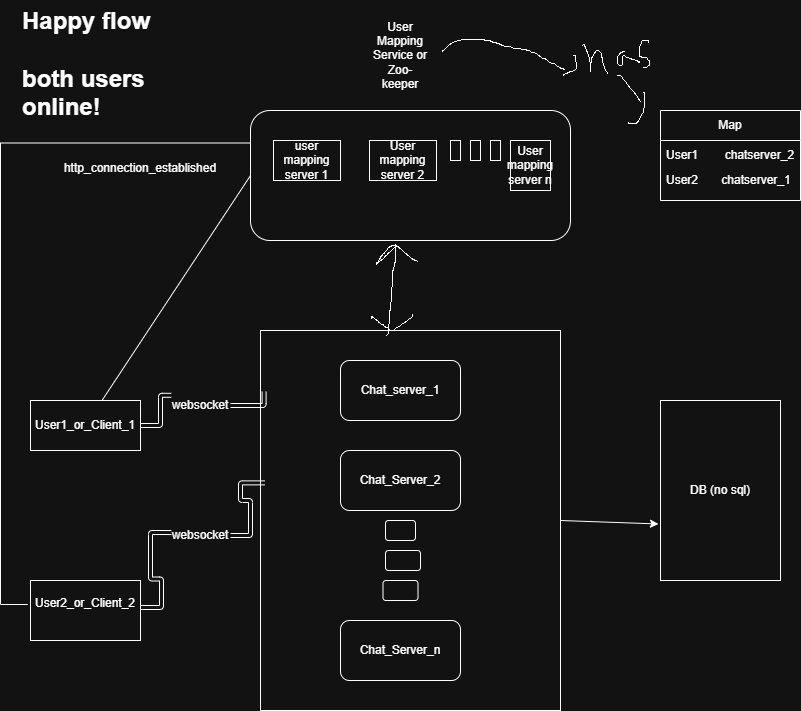

The diagram above was exported from draw.io. Its source (the exported page's mxGraphModel, read from the mxfile embedded in the PNG):
<mxGraphModel dx="1293" dy="705" grid="1" gridSize="10" guides="1" tooltips="1" connect="1" arrows="1" fold="1" page="1" pageScale="1" pageWidth="850" pageHeight="1100" math="0" shadow="0">
  <root>
    <mxCell id="0" />
    <mxCell id="1" parent="0" />
    <mxCell id="pbaedxQfrsMOaSLgaA5h-34" edge="1" parent="1" source="56DDCJRCUoGvgx6QeCsF-1" style="shape=wire;rounded=0;orthogonalLoop=1;jettySize=auto;html=1;entryX=0;entryY=0.5;entryDx=0;entryDy=0;dashed=1;endArrow=none;endFill=0;" target="pbaedxQfrsMOaSLgaA5h-17">
      <mxGeometry relative="1" as="geometry" />
    </mxCell>
    <mxCell id="56DDCJRCUoGvgx6QeCsF-1" parent="1" style="rounded=0;whiteSpace=wrap;html=1;" value="User1_or_Client_1" vertex="1">
      <mxGeometry height="50" width="110" x="50" y="430" as="geometry" />
    </mxCell>
    <mxCell id="pbaedxQfrsMOaSLgaA5h-35" edge="1" parent="1" source="pbaedxQfrsMOaSLgaA5h-1" style="shape=wire;rounded=0;orthogonalLoop=1;jettySize=auto;html=1;entryX=0;entryY=0.25;entryDx=0;entryDy=0;dashed=1;edgeStyle=orthogonalEdgeStyle;exitX=-0.025;exitY=0.4;exitDx=0;exitDy=0;exitPerimeter=0;endArrow=none;endFill=0;" target="pbaedxQfrsMOaSLgaA5h-17">
      <mxGeometry relative="1" as="geometry">
        <Array as="points">
          <mxPoint x="20" y="634" />
          <mxPoint x="20" y="173" />
        </Array>
        <mxPoint x="-70" y="580" as="sourcePoint" />
        <mxPoint x="40" y="112.5" as="targetPoint" />
      </mxGeometry>
    </mxCell>
    <mxCell id="pbaedxQfrsMOaSLgaA5h-1" parent="1" style="rounded=0;whiteSpace=wrap;html=1;" value="User2_or_Client_2&lt;div&gt;&lt;br&gt;&lt;/div&gt;" vertex="1">
      <mxGeometry height="60" width="110" x="50" y="610" as="geometry" />
    </mxCell>
    <mxCell id="pbaedxQfrsMOaSLgaA5h-2" parent="1" style="rounded=0;whiteSpace=wrap;html=1;" value="" vertex="1">
      <mxGeometry height="380" width="300" x="280" y="360" as="geometry" />
    </mxCell>
    <mxCell id="pbaedxQfrsMOaSLgaA5h-3" parent="1" style="rounded=1;whiteSpace=wrap;html=1;" value="Chat_server_1" vertex="1">
      <mxGeometry height="60" width="120" x="360" y="390" as="geometry" />
    </mxCell>
    <mxCell id="pbaedxQfrsMOaSLgaA5h-4" parent="1" style="rounded=1;whiteSpace=wrap;html=1;" value="Chat_Server_2" vertex="1">
      <mxGeometry height="60" width="120" x="360" y="480" as="geometry" />
    </mxCell>
    <mxCell id="pbaedxQfrsMOaSLgaA5h-5" parent="1" style="rounded=1;whiteSpace=wrap;html=1;" value="Chat_Server_n" vertex="1">
      <mxGeometry height="60" width="120" x="360" y="650" as="geometry" />
    </mxCell>
    <mxCell id="pbaedxQfrsMOaSLgaA5h-6" parent="1" style="rounded=1;whiteSpace=wrap;html=1;" value="" vertex="1">
      <mxGeometry height="20" width="30" x="405" y="550" as="geometry" />
    </mxCell>
    <mxCell id="pbaedxQfrsMOaSLgaA5h-7" parent="1" style="rounded=1;whiteSpace=wrap;html=1;" value="" vertex="1">
      <mxGeometry height="20" width="35" x="405" y="580" as="geometry" />
    </mxCell>
    <mxCell id="pbaedxQfrsMOaSLgaA5h-8" parent="1" style="rounded=1;whiteSpace=wrap;html=1;" value="" vertex="1">
      <mxGeometry height="20" width="35" x="402.5" y="610" as="geometry" />
    </mxCell>
    <mxCell id="pbaedxQfrsMOaSLgaA5h-11" edge="1" parent="1" source="pbaedxQfrsMOaSLgaA5h-13" style="edgeStyle=orthogonalEdgeStyle;rounded=1;orthogonalLoop=1;jettySize=auto;html=1;exitX=1;exitY=0.5;exitDx=0;exitDy=0;entryX=0.012;entryY=0.161;entryDx=0;entryDy=0;entryPerimeter=0;endArrow=classicThin;endFill=1;shape=link;elbow=vertical;" target="pbaedxQfrsMOaSLgaA5h-2">
      <mxGeometry relative="1" as="geometry" />
    </mxCell>
    <mxCell id="pbaedxQfrsMOaSLgaA5h-12" edge="1" parent="1" source="pbaedxQfrsMOaSLgaA5h-14" style="edgeStyle=orthogonalEdgeStyle;rounded=1;orthogonalLoop=1;jettySize=auto;html=1;exitX=1;exitY=0.5;exitDx=0;exitDy=0;entryX=0.015;entryY=0.401;entryDx=0;entryDy=0;entryPerimeter=0;endArrow=classicThin;endFill=1;shape=link;elbow=vertical;" target="pbaedxQfrsMOaSLgaA5h-2">
      <mxGeometry relative="1" as="geometry">
        <mxPoint x="160" y="637" as="sourcePoint" />
        <mxPoint x="284" y="603" as="targetPoint" />
      </mxGeometry>
    </mxCell>
    <mxCell id="pbaedxQfrsMOaSLgaA5h-15" edge="1" parent="1" style="edgeStyle=orthogonalEdgeStyle;rounded=1;orthogonalLoop=1;jettySize=auto;html=1;exitX=1;exitY=0.5;exitDx=0;exitDy=0;entryX=0.015;entryY=0.401;entryDx=0;entryDy=0;entryPerimeter=0;endArrow=classicThin;endFill=1;shape=link;elbow=vertical;" target="pbaedxQfrsMOaSLgaA5h-14" value="">
      <mxGeometry relative="1" as="geometry">
        <mxPoint x="160" y="637" as="sourcePoint" />
        <mxPoint x="285" y="512" as="targetPoint" />
      </mxGeometry>
    </mxCell>
    <mxCell id="pbaedxQfrsMOaSLgaA5h-14" parent="1" style="text;html=1;whiteSpace=wrap;strokeColor=none;fillColor=none;align=center;verticalAlign=middle;rounded=0;" value="websocket" vertex="1">
      <mxGeometry height="30" width="60" x="190" y="550" as="geometry" />
    </mxCell>
    <mxCell id="pbaedxQfrsMOaSLgaA5h-16" edge="1" parent="1" source="56DDCJRCUoGvgx6QeCsF-1" style="edgeStyle=orthogonalEdgeStyle;rounded=1;orthogonalLoop=1;jettySize=auto;html=1;exitX=1;exitY=0.5;exitDx=0;exitDy=0;entryX=0.012;entryY=0.161;entryDx=0;entryDy=0;entryPerimeter=0;endArrow=classicThin;endFill=1;shape=link;elbow=vertical;" target="pbaedxQfrsMOaSLgaA5h-13" value="">
      <mxGeometry relative="1" as="geometry">
        <mxPoint x="160" y="455" as="sourcePoint" />
        <mxPoint x="284" y="421" as="targetPoint" />
      </mxGeometry>
    </mxCell>
    <mxCell id="pbaedxQfrsMOaSLgaA5h-13" parent="1" style="text;html=1;whiteSpace=wrap;strokeColor=none;fillColor=none;align=center;verticalAlign=middle;rounded=0;" value="websocket" vertex="1">
      <mxGeometry height="30" width="60" x="190" y="420" as="geometry" />
    </mxCell>
    <mxCell id="pbaedxQfrsMOaSLgaA5h-17" parent="1" style="rounded=1;whiteSpace=wrap;html=1;" value="" vertex="1">
      <mxGeometry height="130" width="320" x="270" y="140" as="geometry" />
    </mxCell>
    <mxCell id="pbaedxQfrsMOaSLgaA5h-20" parent="1" style="text;html=1;whiteSpace=wrap;strokeColor=none;fillColor=none;align=center;verticalAlign=middle;rounded=0;" value="User Mapping Service or Zoo-keeper" vertex="1">
      <mxGeometry height="30" width="60" x="390" y="70" as="geometry" />
    </mxCell>
    <mxCell id="pbaedxQfrsMOaSLgaA5h-21" parent="1" style="rounded=0;whiteSpace=wrap;html=1;" value="user mapping server 1" vertex="1">
      <mxGeometry height="40" width="67" x="293" y="170" as="geometry" />
    </mxCell>
    <mxCell id="pbaedxQfrsMOaSLgaA5h-22" parent="1" style="rounded=0;whiteSpace=wrap;html=1;" value="User mapping server 2" vertex="1">
      <mxGeometry height="40" width="67" x="389" y="170" as="geometry" />
    </mxCell>
    <mxCell id="pbaedxQfrsMOaSLgaA5h-23" parent="1" style="rounded=0;whiteSpace=wrap;html=1;" value="" vertex="1">
      <mxGeometry height="20" width="10" x="470" y="170" as="geometry" />
    </mxCell>
    <mxCell id="pbaedxQfrsMOaSLgaA5h-24" parent="1" style="rounded=0;whiteSpace=wrap;html=1;" value="" vertex="1">
      <mxGeometry height="20" width="10" x="490" y="170" as="geometry" />
    </mxCell>
    <mxCell id="pbaedxQfrsMOaSLgaA5h-25" parent="1" style="rounded=0;whiteSpace=wrap;html=1;" value="" vertex="1">
      <mxGeometry height="20" width="10" x="510" y="170" as="geometry" />
    </mxCell>
    <mxCell id="pbaedxQfrsMOaSLgaA5h-26" parent="1" style="rounded=0;whiteSpace=wrap;html=1;" value="User mapping server n" vertex="1">
      <mxGeometry height="50" width="40" x="530" y="170" as="geometry" />
    </mxCell>
    <mxCell id="pbaedxQfrsMOaSLgaA5h-30" parent="1" style="swimlane;fontStyle=0;childLayout=stackLayout;horizontal=1;startSize=30;horizontalStack=0;resizeParent=1;resizeParentMax=0;resizeLast=0;collapsible=1;marginBottom=0;whiteSpace=wrap;html=1;" value="Map" vertex="1">
      <mxGeometry height="90" width="140" x="680" y="140" as="geometry" />
    </mxCell>
    <mxCell id="pbaedxQfrsMOaSLgaA5h-31" parent="pbaedxQfrsMOaSLgaA5h-30" style="text;strokeColor=none;fillColor=none;align=left;verticalAlign=middle;spacingLeft=4;spacingRight=4;overflow=hidden;points=[[0,0.5],[1,0.5]];portConstraint=eastwest;rotatable=0;whiteSpace=wrap;html=1;" value="User1&amp;nbsp; &amp;nbsp; &amp;nbsp; &amp;nbsp; chatserver_2" vertex="1">
      <mxGeometry height="30" width="140" y="30" as="geometry" />
    </mxCell>
    <mxCell id="pbaedxQfrsMOaSLgaA5h-32" parent="pbaedxQfrsMOaSLgaA5h-30" style="text;strokeColor=none;fillColor=none;align=left;verticalAlign=middle;spacingLeft=4;spacingRight=4;overflow=hidden;points=[[0,0.5],[1,0.5]];portConstraint=eastwest;rotatable=0;whiteSpace=wrap;html=1;" value="User2&amp;nbsp; &amp;nbsp; &amp;nbsp; &amp;nbsp;chatserver_1&amp;nbsp; &amp;nbsp; &amp;nbsp;" vertex="1">
      <mxGeometry height="30" width="140" y="60" as="geometry" />
    </mxCell>
    <mxCell id="pbaedxQfrsMOaSLgaA5h-39" parent="1" style="text;html=1;whiteSpace=wrap;strokeColor=none;fillColor=none;align=center;verticalAlign=middle;rounded=0;" value="http_connection_established&lt;div&gt;&lt;br&gt;&lt;/div&gt;" vertex="1">
      <mxGeometry height="30" width="60" x="130" y="190" as="geometry" />
    </mxCell>
    <mxCell id="fzCgFQMJ2b7Aob_ogYaQ-1" parent="1" style="rounded=0;whiteSpace=wrap;html=1;" value="DB (no sql)" vertex="1">
      <mxGeometry height="180" width="120" x="680" y="430" as="geometry" />
    </mxCell>
    <mxCell id="fzCgFQMJ2b7Aob_ogYaQ-2" edge="1" parent="1" source="pbaedxQfrsMOaSLgaA5h-2" style="edgeStyle=none;rounded=0;orthogonalLoop=1;jettySize=auto;html=1;exitX=1;exitY=0.5;exitDx=0;exitDy=0;entryX=-0.017;entryY=0.686;entryDx=0;entryDy=0;entryPerimeter=0;" target="fzCgFQMJ2b7Aob_ogYaQ-1">
      <mxGeometry relative="1" as="geometry" />
    </mxCell>
    <mxCell id="fzCgFQMJ2b7Aob_ogYaQ-5" parent="1" style="text;html=1;whiteSpace=wrap;overflow=hidden;rounded=0;" value="&lt;h1 style=&quot;margin-top: 0px;&quot;&gt;Happy flow&lt;br&gt;&lt;br&gt;both users online!&lt;/h1&gt;" vertex="1">
      <mxGeometry height="120" width="180" x="40" y="30" as="geometry" />
    </mxCell>
  </root>
</mxGraphModel>